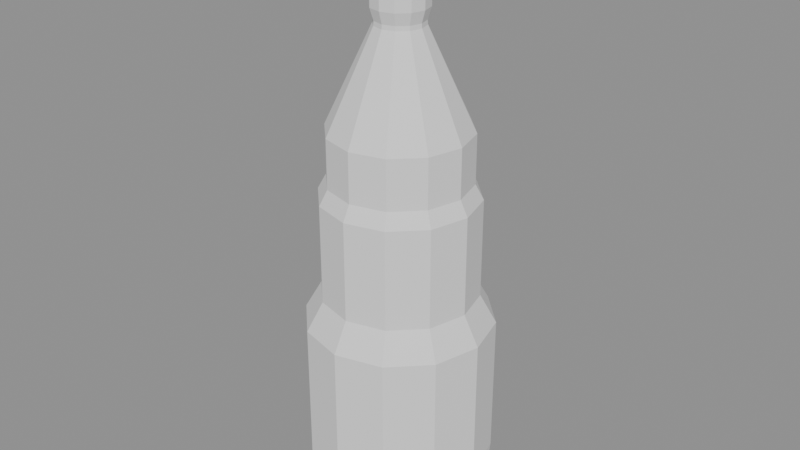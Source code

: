 # Source: pack.blend  (saved by Blender 5.2.45; exported with 4.5.12 LTS)
import bpy
from mathutils import Matrix  # noqa: F401  (used for matrix-valued properties, if any)

bpy.ops.wm.read_factory_settings(use_empty=True)
scene = bpy.context.scene
scene.name = 'Scene'

# ---- meshes
me_cube = bpy.data.meshes.new('Cube')
me_cube.from_pydata([(0.0, 0.0, 0.0), (0.045, 0.0, 0.0), (0.03897, 0.0225, 0.0), (0.0225, 0.03897, 0.0), (2.755e-18, 0.045, 0.0), (-0.0225, 0.03897, 0.0), (-0.03897, 0.0225, 0.0), (-0.045, 5.511e-18, 0.0), (-0.03897, -0.0225, 0.0), (-0.0225, -0.03897, 0.0), (-8.266e-18, -0.045, 0.0), (0.0225, -0.03897, 0.0), (0.03897, -0.0225, 0.0), (0.048, 0.0, 0.02), (0.04157, 0.024, 0.02), (0.024, 0.04157, 0.02), (2.939e-18, 0.048, 0.02), (-0.024, 0.04157, 0.02), (-0.04157, 0.024, 0.02), (-0.048, 5.878e-18, 0.02), (-0.04157, -0.024, 0.02), (-0.024, -0.04157, 0.02), (-8.817e-18, -0.048, 0.02), (0.024, -0.04157, 0.02), (0.04157, -0.024, 0.02), (0.048, 0.0, 0.2), (0.04157, 0.024, 0.2), (0.024, 0.04157, 0.2), (2.939e-18, 0.048, 0.2), (-0.024, 0.04157, 0.2), (-0.04157, 0.024, 0.2), (-0.048, 5.878e-18, 0.2), (-0.04157, -0.024, 0.2), (-0.024, -0.04157, 0.2), (-8.817e-18, -0.048, 0.2), (0.024, -0.04157, 0.2), (0.04157, -0.024, 0.2), (0.016, 0.0, 0.26), (0.01386, 0.008, 0.26), (0.008, 0.01386, 0.26), (9.797e-19, 0.016, 0.26), (-0.008, 0.01386, 0.26), (-0.01386, 0.008, 0.26), (-0.016, 1.959e-18, 0.26), (-0.01386, -0.008, 0.26), (-0.008, -0.01386, 0.26), (-2.939e-18, -0.016, 0.26), (0.008, -0.01386, 0.26), (0.01386, -0.008, 0.26), (0.014, 0.0, 0.3), (0.01212, 0.007, 0.3), (0.007, 0.01212, 0.3), (8.573e-19, 0.014, 0.3), (-0.007, 0.01212, 0.3), (-0.01212, 0.007, 0.3), (-0.014, 1.715e-18, 0.3), (-0.01212, -0.007, 0.3), (-0.007, -0.01212, 0.3), (-2.572e-18, -0.014, 0.3), (0.007, -0.01212, 0.3), (0.01212, -0.007, 0.3), (0.017, 0.0, 0.31), (0.01472, 0.0085, 0.31), (0.0085, 0.01472, 0.31), (1.041e-18, 0.017, 0.31), (-0.0085, 0.01472, 0.31), (-0.01472, 0.0085, 0.31), (-0.017, 2.082e-18, 0.31), (-0.01472, -0.0085, 0.31), (-0.0085, -0.01472, 0.31), (-3.123e-18, -0.017, 0.31), (0.0085, -0.01472, 0.31), (0.01472, -0.0085, 0.31), (0.017, 0.0, 0.32), (0.01472, 0.0085, 0.32), (0.0085, 0.01472, 0.32), (1.041e-18, 0.017, 0.32), (-0.0085, 0.01472, 0.32), (-0.01472, 0.0085, 0.32), (-0.017, 2.082e-18, 0.32), (-0.01472, -0.0085, 0.32), (-0.0085, -0.01472, 0.32), (-3.123e-18, -0.017, 0.32), (0.0085, -0.01472, 0.32), (0.01472, -0.0085, 0.32), (0.0, 0.0, 0.32)], [], [(0, 2, 1), (0, 3, 2), (0, 4, 3), (0, 5, 4), (0, 6, 5), (0, 7, 6), (0, 8, 7), (0, 9, 8), (0, 10, 9), (0, 11, 10), (0, 12, 11), (0, 1, 12), (1, 2, 14, 13), (2, 3, 15, 14), (3, 4, 16, 15), (4, 5, 17, 16), (5, 6, 18, 17), (6, 7, 19, 18), (7, 8, 20, 19), (8, 9, 21, 20), (9, 10, 22, 21), (10, 11, 23, 22), (11, 12, 24, 23), (12, 1, 13, 24), (13, 14, 26, 25), (14, 15, 27, 26), (15, 16, 28, 27), (16, 17, 29, 28), (17, 18, 30, 29), (18, 19, 31, 30), (19, 20, 32, 31), (20, 21, 33, 32), (21, 22, 34, 33), (22, 23, 35, 34), (23, 24, 36, 35), (24, 13, 25, 36), (25, 26, 38, 37), (26, 27, 39, 38), (27, 28, 40, 39), (28, 29, 41, 40), (29, 30, 42, 41), (30, 31, 43, 42), (31, 32, 44, 43), (32, 33, 45, 44), (33, 34, 46, 45), (34, 35, 47, 46), (35, 36, 48, 47), (36, 25, 37, 48), (37, 38, 50, 49), (38, 39, 51, 50), (39, 40, 52, 51), (40, 41, 53, 52), (41, 42, 54, 53), (42, 43, 55, 54), (43, 44, 56, 55), (44, 45, 57, 56), (45, 46, 58, 57), (46, 47, 59, 58), (47, 48, 60, 59), (48, 37, 49, 60), (49, 50, 62, 61), (50, 51, 63, 62), (51, 52, 64, 63), (52, 53, 65, 64), (53, 54, 66, 65), (54, 55, 67, 66), (55, 56, 68, 67), (56, 57, 69, 68), (57, 58, 70, 69), (58, 59, 71, 70), (59, 60, 72, 71), (60, 49, 61, 72), (61, 62, 74, 73), (62, 63, 75, 74), (63, 64, 76, 75), (64, 65, 77, 76), (65, 66, 78, 77), (66, 67, 79, 78), (67, 68, 80, 79), (68, 69, 81, 80), (69, 70, 82, 81), (70, 71, 83, 82), (71, 72, 84, 83), (72, 61, 73, 84), (85, 73, 74), (85, 74, 75), (85, 75, 76), (85, 76, 77), (85, 77, 78), (85, 78, 79), (85, 79, 80), (85, 80, 81), (85, 81, 82), (85, 82, 83), (85, 83, 84), (85, 84, 73)])
me_cube.update()
me_cube_001 = bpy.data.meshes.new('Cube.001')
me_cube_001.from_pydata([(0.0, 0.0, 0.0), (0.042, 0.0, 0.0), (0.03637, 0.021, 0.0), (0.021, 0.03637, 0.0), (2.572e-18, 0.042, 0.0), (-0.021, 0.03637, 0.0), (-0.03637, 0.021, 0.0), (-0.042, 5.144e-18, 0.0), (-0.03637, -0.021, 0.0), (-0.021, -0.03637, 0.0), (-7.715e-18, -0.042, 0.0), (0.021, -0.03637, 0.0), (0.03637, -0.021, 0.0), (0.045, 0.0, 0.02), (0.03897, 0.0225, 0.02), (0.0225, 0.03897, 0.02), (2.755e-18, 0.045, 0.02), (-0.0225, 0.03897, 0.02), (-0.03897, 0.0225, 0.02), (-0.045, 5.511e-18, 0.02), (-0.03897, -0.0225, 0.02), (-0.0225, -0.03897, 0.02), (-8.266e-18, -0.045, 0.02), (0.0225, -0.03897, 0.02), (0.03897, -0.0225, 0.02), (0.045, 0.0, 0.18), (0.03897, 0.0225, 0.18), (0.0225, 0.03897, 0.18), (2.755e-18, 0.045, 0.18), (-0.0225, 0.03897, 0.18), (-0.03897, 0.0225, 0.18), (-0.045, 5.511e-18, 0.18), (-0.03897, -0.0225, 0.18), (-0.0225, -0.03897, 0.18), (-8.266e-18, -0.045, 0.18), (0.0225, -0.03897, 0.18), (0.03897, -0.0225, 0.18), (0.02, 0.0, 0.23), (0.01732, 0.01, 0.23), (0.01, 0.01732, 0.23), (1.225e-18, 0.02, 0.23), (-0.01, 0.01732, 0.23), (-0.01732, 0.01, 0.23), (-0.02, 2.449e-18, 0.23), (-0.01732, -0.01, 0.23), (-0.01, -0.01732, 0.23), (-3.674e-18, -0.02, 0.23), (0.01, -0.01732, 0.23), (0.01732, -0.01, 0.23), (0.013, 0.0, 0.25), (0.01126, 0.0065, 0.25), (0.0065, 0.01126, 0.25), (7.96e-19, 0.013, 0.25), (-0.0065, 0.01126, 0.25), (-0.01126, 0.0065, 0.25), (-0.013, 1.592e-18, 0.25), (-0.01126, -0.0065, 0.25), (-0.0065, -0.01126, 0.25), (-2.388e-18, -0.013, 0.25), (0.0065, -0.01126, 0.25), (0.01126, -0.0065, 0.25), (0.013, 0.0, 0.29), (0.01126, 0.0065, 0.29), (0.0065, 0.01126, 0.29), (7.96e-19, 0.013, 0.29), (-0.0065, 0.01126, 0.29), (-0.01126, 0.0065, 0.29), (-0.013, 1.592e-18, 0.29), (-0.01126, -0.0065, 0.29), (-0.0065, -0.01126, 0.29), (-2.388e-18, -0.013, 0.29), (0.0065, -0.01126, 0.29), (0.01126, -0.0065, 0.29), (0.0, 0.0, 0.29)], [], [(0, 2, 1), (0, 3, 2), (0, 4, 3), (0, 5, 4), (0, 6, 5), (0, 7, 6), (0, 8, 7), (0, 9, 8), (0, 10, 9), (0, 11, 10), (0, 12, 11), (0, 1, 12), (1, 2, 14, 13), (2, 3, 15, 14), (3, 4, 16, 15), (4, 5, 17, 16), (5, 6, 18, 17), (6, 7, 19, 18), (7, 8, 20, 19), (8, 9, 21, 20), (9, 10, 22, 21), (10, 11, 23, 22), (11, 12, 24, 23), (12, 1, 13, 24), (13, 14, 26, 25), (14, 15, 27, 26), (15, 16, 28, 27), (16, 17, 29, 28), (17, 18, 30, 29), (18, 19, 31, 30), (19, 20, 32, 31), (20, 21, 33, 32), (21, 22, 34, 33), (22, 23, 35, 34), (23, 24, 36, 35), (24, 13, 25, 36), (25, 26, 38, 37), (26, 27, 39, 38), (27, 28, 40, 39), (28, 29, 41, 40), (29, 30, 42, 41), (30, 31, 43, 42), (31, 32, 44, 43), (32, 33, 45, 44), (33, 34, 46, 45), (34, 35, 47, 46), (35, 36, 48, 47), (36, 25, 37, 48), (37, 38, 50, 49), (38, 39, 51, 50), (39, 40, 52, 51), (40, 41, 53, 52), (41, 42, 54, 53), (42, 43, 55, 54), (43, 44, 56, 55), (44, 45, 57, 56), (45, 46, 58, 57), (46, 47, 59, 58), (47, 48, 60, 59), (48, 37, 49, 60), (49, 50, 62, 61), (50, 51, 63, 62), (51, 52, 64, 63), (52, 53, 65, 64), (53, 54, 66, 65), (54, 55, 67, 66), (55, 56, 68, 67), (56, 57, 69, 68), (57, 58, 70, 69), (58, 59, 71, 70), (59, 60, 72, 71), (60, 49, 61, 72), (73, 61, 62), (73, 62, 63), (73, 63, 64), (73, 64, 65), (73, 65, 66), (73, 66, 67), (73, 67, 68), (73, 68, 69), (73, 69, 70), (73, 70, 71), (73, 71, 72), (73, 72, 61)])
me_cube_001.update()
me_cube_002 = bpy.data.meshes.new('Cube.002')
me_cube_002.from_pydata([(0.0, 0.0, 0.0), (0.055, 0.0, 0.0), (0.04763, 0.0275, 0.0), (0.0275, 0.04763, 0.0), (3.368e-18, 0.055, 0.0), (-0.0275, 0.04763, 0.0), (-0.04763, 0.0275, 0.0), (-0.055, 6.736e-18, 0.0), (-0.04763, -0.0275, 0.0), (-0.0275, -0.04763, 0.0), (-1.01e-17, -0.055, 0.0), (0.0275, -0.04763, 0.0), (0.04763, -0.0275, 0.0), (0.058, 0.0, 0.03), (0.05023, 0.029, 0.03), (0.029, 0.05023, 0.03), (3.551e-18, 0.058, 0.03), (-0.029, 0.05023, 0.03), (-0.05023, 0.029, 0.03), (-0.058, 7.103e-18, 0.03), (-0.05023, -0.029, 0.03), (-0.029, -0.05023, 0.03), (-1.065e-17, -0.058, 0.03), (0.029, -0.05023, 0.03), (0.05023, -0.029, 0.03), (0.058, 0.0, 0.12), (0.05023, 0.029, 0.12), (0.029, 0.05023, 0.12), (3.551e-18, 0.058, 0.12), (-0.029, 0.05023, 0.12), (-0.05023, 0.029, 0.12), (-0.058, 7.103e-18, 0.12), (-0.05023, -0.029, 0.12), (-0.029, -0.05023, 0.12), (-1.065e-17, -0.058, 0.12), (0.029, -0.05023, 0.12), (0.05023, -0.029, 0.12), (0.03, 0.0, 0.17), (0.02598, 0.015, 0.17), (0.015, 0.02598, 0.17), (1.837e-18, 0.03, 0.17), (-0.015, 0.02598, 0.17), (-0.02598, 0.015, 0.17), (-0.03, 3.674e-18, 0.17), (-0.02598, -0.015, 0.17), (-0.015, -0.02598, 0.17), (-5.511e-18, -0.03, 0.17), (0.015, -0.02598, 0.17), (0.02598, -0.015, 0.17), (0.02, 0.0, 0.19), (0.01732, 0.01, 0.19), (0.01, 0.01732, 0.19), (1.225e-18, 0.02, 0.19), (-0.01, 0.01732, 0.19), (-0.01732, 0.01, 0.19), (-0.02, 2.449e-18, 0.19), (-0.01732, -0.01, 0.19), (-0.01, -0.01732, 0.19), (-3.674e-18, -0.02, 0.19), (0.01, -0.01732, 0.19), (0.01732, -0.01, 0.19), (0.02, 0.0, 0.22), (0.01732, 0.01, 0.22), (0.01, 0.01732, 0.22), (1.225e-18, 0.02, 0.22), (-0.01, 0.01732, 0.22), (-0.01732, 0.01, 0.22), (-0.02, 2.449e-18, 0.22), (-0.01732, -0.01, 0.22), (-0.01, -0.01732, 0.22), (-3.674e-18, -0.02, 0.22), (0.01, -0.01732, 0.22), (0.01732, -0.01, 0.22), (0.0, 0.0, 0.22)], [], [(0, 2, 1), (0, 3, 2), (0, 4, 3), (0, 5, 4), (0, 6, 5), (0, 7, 6), (0, 8, 7), (0, 9, 8), (0, 10, 9), (0, 11, 10), (0, 12, 11), (0, 1, 12), (1, 2, 14, 13), (2, 3, 15, 14), (3, 4, 16, 15), (4, 5, 17, 16), (5, 6, 18, 17), (6, 7, 19, 18), (7, 8, 20, 19), (8, 9, 21, 20), (9, 10, 22, 21), (10, 11, 23, 22), (11, 12, 24, 23), (12, 1, 13, 24), (13, 14, 26, 25), (14, 15, 27, 26), (15, 16, 28, 27), (16, 17, 29, 28), (17, 18, 30, 29), (18, 19, 31, 30), (19, 20, 32, 31), (20, 21, 33, 32), (21, 22, 34, 33), (22, 23, 35, 34), (23, 24, 36, 35), (24, 13, 25, 36), (25, 26, 38, 37), (26, 27, 39, 38), (27, 28, 40, 39), (28, 29, 41, 40), (29, 30, 42, 41), (30, 31, 43, 42), (31, 32, 44, 43), (32, 33, 45, 44), (33, 34, 46, 45), (34, 35, 47, 46), (35, 36, 48, 47), (36, 25, 37, 48), (37, 38, 50, 49), (38, 39, 51, 50), (39, 40, 52, 51), (40, 41, 53, 52), (41, 42, 54, 53), (42, 43, 55, 54), (43, 44, 56, 55), (44, 45, 57, 56), (45, 46, 58, 57), (46, 47, 59, 58), (47, 48, 60, 59), (48, 37, 49, 60), (49, 50, 62, 61), (50, 51, 63, 62), (51, 52, 64, 63), (52, 53, 65, 64), (53, 54, 66, 65), (54, 55, 67, 66), (55, 56, 68, 67), (56, 57, 69, 68), (57, 58, 70, 69), (58, 59, 71, 70), (59, 60, 72, 71), (60, 49, 61, 72), (73, 61, 62), (73, 62, 63), (73, 63, 64), (73, 64, 65), (73, 65, 66), (73, 66, 67), (73, 67, 68), (73, 68, 69), (73, 69, 70), (73, 70, 71), (73, 71, 72), (73, 72, 61)])
me_cube_002.update()
me_cube_003 = bpy.data.meshes.new('Cube.003')
me_cube_003.from_pydata([(0.0, 0.0, 0.0), (0.04, 0.0, 0.0), (0.03464, 0.02, 0.0), (0.02, 0.03464, 0.0), (2.449e-18, 0.04, 0.0), (-0.02, 0.03464, 0.0), (-0.03464, 0.02, 0.0), (-0.04, 4.899e-18, 0.0), (-0.03464, -0.02, 0.0), (-0.02, -0.03464, 0.0), (-7.348e-18, -0.04, 0.0), (0.02, -0.03464, 0.0), (0.03464, -0.02, 0.0), (0.043, 0.0, 0.02), (0.03724, 0.0215, 0.02), (0.0215, 0.03724, 0.02), (2.633e-18, 0.043, 0.02), (-0.0215, 0.03724, 0.02), (-0.03724, 0.0215, 0.02), (-0.043, 5.266e-18, 0.02), (-0.03724, -0.0215, 0.02), (-0.0215, -0.03724, 0.02), (-7.899e-18, -0.043, 0.02), (0.0215, -0.03724, 0.02), (0.03724, -0.0215, 0.02), (0.043, 0.0, 0.24), (0.03724, 0.0215, 0.24), (0.0215, 0.03724, 0.24), (2.633e-18, 0.043, 0.24), (-0.0215, 0.03724, 0.24), (-0.03724, 0.0215, 0.24), (-0.043, 5.266e-18, 0.24), (-0.03724, -0.0215, 0.24), (-0.0215, -0.03724, 0.24), (-7.899e-18, -0.043, 0.24), (0.0215, -0.03724, 0.24), (0.03724, -0.0215, 0.24), (0.015, 0.0, 0.3), (0.01299, 0.0075, 0.3), (0.0075, 0.01299, 0.3), (9.185e-19, 0.015, 0.3), (-0.0075, 0.01299, 0.3), (-0.01299, 0.0075, 0.3), (-0.015, 1.837e-18, 0.3), (-0.01299, -0.0075, 0.3), (-0.0075, -0.01299, 0.3), (-2.755e-18, -0.015, 0.3), (0.0075, -0.01299, 0.3), (0.01299, -0.0075, 0.3), (0.012, 0.0, 0.34), (0.01039, 0.006, 0.34), (0.006, 0.01039, 0.34), (7.348e-19, 0.012, 0.34), (-0.006, 0.01039, 0.34), (-0.01039, 0.006, 0.34), (-0.012, 1.47e-18, 0.34), (-0.01039, -0.006, 0.34), (-0.006, -0.01039, 0.34), (-2.204e-18, -0.012, 0.34), (0.006, -0.01039, 0.34), (0.01039, -0.006, 0.34), (0.015, 0.0, 0.35), (0.01299, 0.0075, 0.35), (0.0075, 0.01299, 0.35), (9.185e-19, 0.015, 0.35), (-0.0075, 0.01299, 0.35), (-0.01299, 0.0075, 0.35), (-0.015, 1.837e-18, 0.35), (-0.01299, -0.0075, 0.35), (-0.0075, -0.01299, 0.35), (-2.755e-18, -0.015, 0.35), (0.0075, -0.01299, 0.35), (0.01299, -0.0075, 0.35), (0.015, 0.0, 0.36), (0.01299, 0.0075, 0.36), (0.0075, 0.01299, 0.36), (9.185e-19, 0.015, 0.36), (-0.0075, 0.01299, 0.36), (-0.01299, 0.0075, 0.36), (-0.015, 1.837e-18, 0.36), (-0.01299, -0.0075, 0.36), (-0.0075, -0.01299, 0.36), (-2.755e-18, -0.015, 0.36), (0.0075, -0.01299, 0.36), (0.01299, -0.0075, 0.36), (0.0, 0.0, 0.36)], [], [(0, 2, 1), (0, 3, 2), (0, 4, 3), (0, 5, 4), (0, 6, 5), (0, 7, 6), (0, 8, 7), (0, 9, 8), (0, 10, 9), (0, 11, 10), (0, 12, 11), (0, 1, 12), (1, 2, 14, 13), (2, 3, 15, 14), (3, 4, 16, 15), (4, 5, 17, 16), (5, 6, 18, 17), (6, 7, 19, 18), (7, 8, 20, 19), (8, 9, 21, 20), (9, 10, 22, 21), (10, 11, 23, 22), (11, 12, 24, 23), (12, 1, 13, 24), (13, 14, 26, 25), (14, 15, 27, 26), (15, 16, 28, 27), (16, 17, 29, 28), (17, 18, 30, 29), (18, 19, 31, 30), (19, 20, 32, 31), (20, 21, 33, 32), (21, 22, 34, 33), (22, 23, 35, 34), (23, 24, 36, 35), (24, 13, 25, 36), (25, 26, 38, 37), (26, 27, 39, 38), (27, 28, 40, 39), (28, 29, 41, 40), (29, 30, 42, 41), (30, 31, 43, 42), (31, 32, 44, 43), (32, 33, 45, 44), (33, 34, 46, 45), (34, 35, 47, 46), (35, 36, 48, 47), (36, 25, 37, 48), (37, 38, 50, 49), (38, 39, 51, 50), (39, 40, 52, 51), (40, 41, 53, 52), (41, 42, 54, 53), (42, 43, 55, 54), (43, 44, 56, 55), (44, 45, 57, 56), (45, 46, 58, 57), (46, 47, 59, 58), (47, 48, 60, 59), (48, 37, 49, 60), (49, 50, 62, 61), (50, 51, 63, 62), (51, 52, 64, 63), (52, 53, 65, 64), (53, 54, 66, 65), (54, 55, 67, 66), (55, 56, 68, 67), (56, 57, 69, 68), (57, 58, 70, 69), (58, 59, 71, 70), (59, 60, 72, 71), (60, 49, 61, 72), (61, 62, 74, 73), (62, 63, 75, 74), (63, 64, 76, 75), (64, 65, 77, 76), (65, 66, 78, 77), (66, 67, 79, 78), (67, 68, 80, 79), (68, 69, 81, 80), (69, 70, 82, 81), (70, 71, 83, 82), (71, 72, 84, 83), (72, 61, 73, 84), (85, 73, 74), (85, 74, 75), (85, 75, 76), (85, 76, 77), (85, 77, 78), (85, 78, 79), (85, 79, 80), (85, 80, 81), (85, 81, 82), (85, 82, 83), (85, 83, 84), (85, 84, 73)])
me_cube_003.update()

# ---- objects
ob_cube = bpy.data.objects.new('Cube', me_cube)
ob_cube_001 = bpy.data.objects.new('Cube.001', me_cube_001)
ob_cube_002 = bpy.data.objects.new('Cube.002', me_cube_002)
ob_cube_003 = bpy.data.objects.new('Cube.003', me_cube_003)

# ---- transforms, parenting, visibility, modifiers, constraints
ob_cube.location = (0.0, 0.0, 0.0)
ob_cube_001.location = (0.0, 0.0, 0.0)
ob_cube_002.location = (0.0, 0.0, 0.0)
ob_cube_003.location = (0.0, 0.0, 0.0)

# ---- collection membership
scene.collection.objects.link(ob_cube)
scene.collection.objects.link(ob_cube_001)
scene.collection.objects.link(ob_cube_002)
scene.collection.objects.link(ob_cube_003)

# ---- scene / render settings (as saved in the file)
scene.frame_start = 1; scene.frame_end = 250; scene.frame_set(1)
scene.render.engine = 'BLENDER_EEVEE_NEXT'
scene.render.bake_bias = 0.0
scene.render.bake_samples = 0
scene.render.compositor_device = 'GPU'
scene.eevee.use_volume_custom_range = False
scene.eevee.fast_gi_thickness_near = 0.1
scene.eevee.fast_gi_thickness_far = 0.0
scene.eevee.ray_tracing_options.screen_trace_thickness = 0.1
bpy.context.view_layer.update()

# ---- added for rendering (the .blend has no active camera and no usable light): camera, sun + grey world if the file has none
cam_auto = bpy.data.cameras.new('AutoCamera')
cam_auto.lens = 50.0
cam_auto.sensor_width = 36.0
cam_auto.clip_end = 1000.0
ob_auto_camera = bpy.data.objects.new('AutoCamera', cam_auto)
scene.collection.objects.link(ob_auto_camera)
ob_auto_camera.location = (0.366034, -0.43924, 0.472827)
ob_auto_camera.rotation_euler = (1.09748, -7.21219e-08, 0.694738)
scene.camera = ob_auto_camera
light_auto_sun = bpy.data.lights.new('AutoSun', 'SUN')
light_auto_sun.energy = 3.0
light_auto_sun.angle = 0.0523599
ob_auto_sun = bpy.data.objects.new('AutoSun', light_auto_sun)
scene.collection.objects.link(ob_auto_sun)
ob_auto_sun.rotation_euler = (0.872665, 0.174533, 0.523599)
if scene.world is None:
    world_auto = bpy.data.worlds.new('AutoWorld')
    world_auto.color = (0.3, 0.3, 0.3)
    scene.world = world_auto
bpy.context.view_layer.update()
